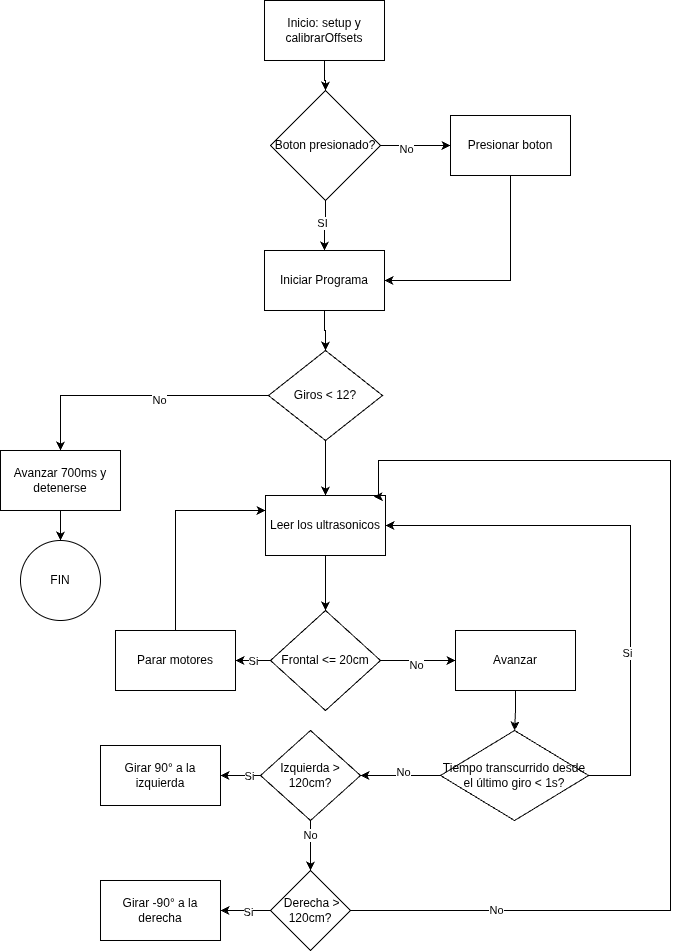

The diagram above was exported from draw.io. Its source (the exported page's mxGraphModel, read from the mxfile embedded in the PNG):
<mxGraphModel dx="813" dy="391" grid="1" gridSize="10" guides="1" tooltips="1" connect="1" arrows="1" fold="1" page="1" pageScale="1" pageWidth="827" pageHeight="1169" math="0" shadow="0">
  <root>
    <mxCell id="0" />
    <mxCell id="1" parent="0" />
    <mxCell id="Lz1ADNMyJikLhrslreKk-3" edge="1" parent="1" source="Lz1ADNMyJikLhrslreKk-1" style="edgeStyle=orthogonalEdgeStyle;rounded=0;orthogonalLoop=1;jettySize=auto;html=1;" target="Lz1ADNMyJikLhrslreKk-2" value="">
      <mxGeometry relative="1" as="geometry" />
    </mxCell>
    <mxCell id="Lz1ADNMyJikLhrslreKk-1" parent="1" style="rounded=0;whiteSpace=wrap;html=1;" value="Inicio: setup y calibrarOffsets" vertex="1">
      <mxGeometry height="60" width="120" x="354" y="30" as="geometry" />
    </mxCell>
    <mxCell id="Lz1ADNMyJikLhrslreKk-6" edge="1" parent="1" source="Lz1ADNMyJikLhrslreKk-2" style="edgeStyle=orthogonalEdgeStyle;rounded=0;orthogonalLoop=1;jettySize=auto;html=1;entryX=0.5;entryY=0;entryDx=0;entryDy=0;" target="Lz1ADNMyJikLhrslreKk-5">
      <mxGeometry relative="1" as="geometry" />
    </mxCell>
    <mxCell id="Lz1ADNMyJikLhrslreKk-7" connectable="0" parent="Lz1ADNMyJikLhrslreKk-6" style="edgeLabel;html=1;align=center;verticalAlign=middle;resizable=0;points=[];" value="SI" vertex="1">
      <mxGeometry relative="1" x="-0.12" y="-4" as="geometry">
        <mxPoint as="offset" />
      </mxGeometry>
    </mxCell>
    <mxCell id="Lz1ADNMyJikLhrslreKk-8" edge="1" parent="1" source="Lz1ADNMyJikLhrslreKk-2" style="edgeStyle=orthogonalEdgeStyle;rounded=0;orthogonalLoop=1;jettySize=auto;html=1;">
      <mxGeometry relative="1" as="geometry">
        <mxPoint x="540" y="175" as="targetPoint" />
      </mxGeometry>
    </mxCell>
    <mxCell id="Lz1ADNMyJikLhrslreKk-10" connectable="0" parent="Lz1ADNMyJikLhrslreKk-8" style="edgeLabel;html=1;align=center;verticalAlign=middle;resizable=0;points=[];" value="No" vertex="1">
      <mxGeometry relative="1" x="-0.2857" y="-3" as="geometry">
        <mxPoint as="offset" />
      </mxGeometry>
    </mxCell>
    <mxCell id="Lz1ADNMyJikLhrslreKk-2" parent="1" style="rhombus;whiteSpace=wrap;html=1;" value="Boton presionado?" vertex="1">
      <mxGeometry height="110" width="110" x="360" y="120" as="geometry" />
    </mxCell>
    <mxCell id="Lz1ADNMyJikLhrslreKk-37" edge="1" parent="1" source="Lz1ADNMyJikLhrslreKk-5" style="edgeStyle=orthogonalEdgeStyle;rounded=0;orthogonalLoop=1;jettySize=auto;html=1;entryX=0.5;entryY=0;entryDx=0;entryDy=0;" target="Lz1ADNMyJikLhrslreKk-12">
      <mxGeometry relative="1" as="geometry" />
    </mxCell>
    <mxCell id="Lz1ADNMyJikLhrslreKk-5" parent="1" style="rounded=0;whiteSpace=wrap;html=1;" value="Iniciar Programa" vertex="1">
      <mxGeometry height="60" width="120" x="354" y="280" as="geometry" />
    </mxCell>
    <mxCell id="Lz1ADNMyJikLhrslreKk-11" edge="1" parent="1" source="Lz1ADNMyJikLhrslreKk-9" style="edgeStyle=orthogonalEdgeStyle;rounded=0;orthogonalLoop=1;jettySize=auto;html=1;exitX=0.5;exitY=1;exitDx=0;exitDy=0;entryX=1;entryY=0.5;entryDx=0;entryDy=0;" target="Lz1ADNMyJikLhrslreKk-5">
      <mxGeometry relative="1" as="geometry" />
    </mxCell>
    <mxCell id="Lz1ADNMyJikLhrslreKk-9" parent="1" style="rounded=0;whiteSpace=wrap;html=1;" value="Presionar boton" vertex="1">
      <mxGeometry height="60" width="120" x="540" y="145" as="geometry" />
    </mxCell>
    <mxCell id="Lz1ADNMyJikLhrslreKk-17" edge="1" parent="1" source="Lz1ADNMyJikLhrslreKk-12" style="edgeStyle=orthogonalEdgeStyle;rounded=0;orthogonalLoop=1;jettySize=auto;html=1;" target="Lz1ADNMyJikLhrslreKk-16" value="">
      <mxGeometry relative="1" as="geometry" />
    </mxCell>
    <mxCell id="Lz1ADNMyJikLhrslreKk-30" connectable="0" parent="Lz1ADNMyJikLhrslreKk-17" style="edgeLabel;html=1;align=center;verticalAlign=middle;resizable=0;points=[];" value="No" vertex="1">
      <mxGeometry relative="1" x="-0.1635" y="4" as="geometry">
        <mxPoint as="offset" />
      </mxGeometry>
    </mxCell>
    <mxCell id="Lz1ADNMyJikLhrslreKk-28" edge="1" parent="1" source="Lz1ADNMyJikLhrslreKk-12" style="edgeStyle=orthogonalEdgeStyle;rounded=0;orthogonalLoop=1;jettySize=auto;html=1;entryX=0.5;entryY=0;entryDx=0;entryDy=0;" target="Lz1ADNMyJikLhrslreKk-22">
      <mxGeometry relative="1" as="geometry" />
    </mxCell>
    <mxCell id="Lz1ADNMyJikLhrslreKk-12" parent="1" style="rhombus;whiteSpace=wrap;html=1;" value="Giros &amp;lt; 12?" vertex="1">
      <mxGeometry height="90" width="114" x="358" y="380" as="geometry" />
    </mxCell>
    <mxCell id="Lz1ADNMyJikLhrslreKk-19" edge="1" parent="1" source="Lz1ADNMyJikLhrslreKk-16" style="edgeStyle=orthogonalEdgeStyle;rounded=0;orthogonalLoop=1;jettySize=auto;html=1;" target="Lz1ADNMyJikLhrslreKk-18" value="">
      <mxGeometry relative="1" as="geometry" />
    </mxCell>
    <mxCell id="Lz1ADNMyJikLhrslreKk-16" parent="1" style="whiteSpace=wrap;html=1;" value="Avanzar 700ms y detenerse" vertex="1">
      <mxGeometry height="60" width="120" x="90" y="480" as="geometry" />
    </mxCell>
    <mxCell id="Lz1ADNMyJikLhrslreKk-18" parent="1" style="ellipse;whiteSpace=wrap;html=1;" value="FIN" vertex="1">
      <mxGeometry height="80" width="80" x="110" y="570" as="geometry" />
    </mxCell>
    <mxCell id="Lz1ADNMyJikLhrslreKk-24" edge="1" parent="1" source="Lz1ADNMyJikLhrslreKk-22" style="edgeStyle=orthogonalEdgeStyle;rounded=0;orthogonalLoop=1;jettySize=auto;html=1;" target="Lz1ADNMyJikLhrslreKk-23" value="">
      <mxGeometry relative="1" as="geometry" />
    </mxCell>
    <mxCell id="Lz1ADNMyJikLhrslreKk-22" parent="1" style="rounded=0;whiteSpace=wrap;html=1;" value="Leer los ultrasonicos" vertex="1">
      <mxGeometry height="60" width="120" x="355" y="525" as="geometry" />
    </mxCell>
    <mxCell id="Lz1ADNMyJikLhrslreKk-27" edge="1" parent="1" source="Lz1ADNMyJikLhrslreKk-23" style="edgeStyle=orthogonalEdgeStyle;rounded=0;orthogonalLoop=1;jettySize=auto;html=1;" target="Lz1ADNMyJikLhrslreKk-26" value="">
      <mxGeometry relative="1" as="geometry" />
    </mxCell>
    <mxCell id="Lz1ADNMyJikLhrslreKk-31" connectable="0" parent="Lz1ADNMyJikLhrslreKk-27" style="edgeLabel;html=1;align=center;verticalAlign=middle;resizable=0;points=[];" value="Si" vertex="1">
      <mxGeometry relative="1" x="-0.2" as="geometry">
        <mxPoint as="offset" />
      </mxGeometry>
    </mxCell>
    <mxCell id="Lz1ADNMyJikLhrslreKk-40" edge="1" parent="1" source="Lz1ADNMyJikLhrslreKk-23" style="edgeStyle=orthogonalEdgeStyle;rounded=0;orthogonalLoop=1;jettySize=auto;html=1;" target="Lz1ADNMyJikLhrslreKk-39" value="">
      <mxGeometry relative="1" as="geometry" />
    </mxCell>
    <mxCell id="Lz1ADNMyJikLhrslreKk-41" connectable="0" parent="Lz1ADNMyJikLhrslreKk-40" style="edgeLabel;html=1;align=center;verticalAlign=middle;resizable=0;points=[];" value="No" vertex="1">
      <mxGeometry relative="1" x="-0.0667" y="-4" as="geometry">
        <mxPoint as="offset" />
      </mxGeometry>
    </mxCell>
    <mxCell id="Lz1ADNMyJikLhrslreKk-23" parent="1" style="rhombus;whiteSpace=wrap;html=1;rounded=0;" value="Frontal &amp;lt;= 20cm" vertex="1">
      <mxGeometry height="100" width="110" x="360" y="640" as="geometry" />
    </mxCell>
    <mxCell id="Lz1ADNMyJikLhrslreKk-36" edge="1" parent="1" source="Lz1ADNMyJikLhrslreKk-26" style="edgeStyle=orthogonalEdgeStyle;rounded=0;orthogonalLoop=1;jettySize=auto;html=1;entryX=0;entryY=0.25;entryDx=0;entryDy=0;" target="Lz1ADNMyJikLhrslreKk-22">
      <mxGeometry relative="1" as="geometry">
        <Array as="points">
          <mxPoint x="265" y="540" />
        </Array>
      </mxGeometry>
    </mxCell>
    <mxCell id="Lz1ADNMyJikLhrslreKk-26" parent="1" style="whiteSpace=wrap;html=1;rounded=0;" value="Parar motores" vertex="1">
      <mxGeometry height="60" width="120" x="205" y="660" as="geometry" />
    </mxCell>
    <mxCell id="Lz1ADNMyJikLhrslreKk-43" edge="1" parent="1" source="Lz1ADNMyJikLhrslreKk-39" style="edgeStyle=orthogonalEdgeStyle;rounded=0;orthogonalLoop=1;jettySize=auto;html=1;" target="Lz1ADNMyJikLhrslreKk-42" value="">
      <mxGeometry relative="1" as="geometry" />
    </mxCell>
    <mxCell id="Lz1ADNMyJikLhrslreKk-39" parent="1" style="whiteSpace=wrap;html=1;rounded=0;" value="Avanzar" vertex="1">
      <mxGeometry height="60" width="120" x="545" y="660" as="geometry" />
    </mxCell>
    <mxCell id="Lz1ADNMyJikLhrslreKk-44" edge="1" parent="1" source="Lz1ADNMyJikLhrslreKk-42" style="edgeStyle=orthogonalEdgeStyle;rounded=0;orthogonalLoop=1;jettySize=auto;html=1;entryX=1;entryY=0.5;entryDx=0;entryDy=0;" target="Lz1ADNMyJikLhrslreKk-22">
      <mxGeometry relative="1" as="geometry">
        <Array as="points">
          <mxPoint x="720" y="805" />
          <mxPoint x="720" y="555" />
        </Array>
      </mxGeometry>
    </mxCell>
    <mxCell id="Lz1ADNMyJikLhrslreKk-46" connectable="0" parent="Lz1ADNMyJikLhrslreKk-44" style="edgeLabel;html=1;align=center;verticalAlign=middle;resizable=0;points=[];" value="Si" vertex="1">
      <mxGeometry relative="1" x="-0.3895" y="4" as="geometry">
        <mxPoint as="offset" />
      </mxGeometry>
    </mxCell>
    <mxCell id="Lz1ADNMyJikLhrslreKk-49" edge="1" parent="1" source="Lz1ADNMyJikLhrslreKk-42" style="edgeStyle=orthogonalEdgeStyle;rounded=0;orthogonalLoop=1;jettySize=auto;html=1;" target="Lz1ADNMyJikLhrslreKk-48" value="">
      <mxGeometry relative="1" as="geometry" />
    </mxCell>
    <mxCell id="Lz1ADNMyJikLhrslreKk-50" connectable="0" parent="Lz1ADNMyJikLhrslreKk-49" style="edgeLabel;html=1;align=center;verticalAlign=middle;resizable=0;points=[];" value="No" vertex="1">
      <mxGeometry relative="1" x="-0.05" y="-4" as="geometry">
        <mxPoint as="offset" />
      </mxGeometry>
    </mxCell>
    <mxCell id="Lz1ADNMyJikLhrslreKk-42" parent="1" style="rhombus;whiteSpace=wrap;html=1;rounded=0;" value="&lt;span data-path-to-node=&quot;7,4,0&quot; data-index-in-node=&quot;0&quot;&gt;Tiempo transcurrido desde el último giro &amp;lt; 1s?&lt;/span&gt; " vertex="1">
      <mxGeometry height="90" width="148.13" x="530" y="760" as="geometry" />
    </mxCell>
    <mxCell id="Lz1ADNMyJikLhrslreKk-52" edge="1" parent="1" source="Lz1ADNMyJikLhrslreKk-48" style="edgeStyle=orthogonalEdgeStyle;rounded=0;orthogonalLoop=1;jettySize=auto;html=1;" target="Lz1ADNMyJikLhrslreKk-51" value="">
      <mxGeometry relative="1" as="geometry" />
    </mxCell>
    <mxCell id="Lz1ADNMyJikLhrslreKk-53" connectable="0" parent="Lz1ADNMyJikLhrslreKk-52" style="edgeLabel;html=1;align=center;verticalAlign=middle;resizable=0;points=[];" value="Si" vertex="1">
      <mxGeometry relative="1" x="-0.4" y="1" as="geometry">
        <mxPoint y="-1" as="offset" />
      </mxGeometry>
    </mxCell>
    <mxCell id="l_ICsq-1JguVurqyx9QW-3" edge="1" parent="1" source="Lz1ADNMyJikLhrslreKk-48" style="edgeStyle=orthogonalEdgeStyle;rounded=0;orthogonalLoop=1;jettySize=auto;html=1;" target="l_ICsq-1JguVurqyx9QW-2" value="">
      <mxGeometry relative="1" as="geometry" />
    </mxCell>
    <mxCell id="l_ICsq-1JguVurqyx9QW-4" connectable="0" parent="l_ICsq-1JguVurqyx9QW-3" style="edgeLabel;html=1;align=center;verticalAlign=middle;resizable=0;points=[];" value="No" vertex="1">
      <mxGeometry relative="1" x="-0.4305" y="-1" as="geometry">
        <mxPoint as="offset" />
      </mxGeometry>
    </mxCell>
    <mxCell id="Lz1ADNMyJikLhrslreKk-48" parent="1" style="rhombus;whiteSpace=wrap;html=1;rounded=0;" value="Izquierda &amp;gt; 120cm?" vertex="1">
      <mxGeometry height="90" width="100" x="350" y="760" as="geometry" />
    </mxCell>
    <mxCell id="Lz1ADNMyJikLhrslreKk-51" parent="1" style="whiteSpace=wrap;html=1;rounded=0;" value="Girar 90° a la izquierda" vertex="1">
      <mxGeometry height="60" width="120" x="190" y="775" as="geometry" />
    </mxCell>
    <mxCell id="l_ICsq-1JguVurqyx9QW-6" edge="1" parent="1" source="l_ICsq-1JguVurqyx9QW-2" style="edgeStyle=orthogonalEdgeStyle;rounded=0;orthogonalLoop=1;jettySize=auto;html=1;" target="l_ICsq-1JguVurqyx9QW-7" value="">
      <mxGeometry relative="1" as="geometry">
        <mxPoint x="300" y="940" as="targetPoint" />
      </mxGeometry>
    </mxCell>
    <mxCell id="l_ICsq-1JguVurqyx9QW-8" connectable="0" parent="l_ICsq-1JguVurqyx9QW-6" style="edgeLabel;html=1;align=center;verticalAlign=middle;resizable=0;points=[];" value="Si" vertex="1">
      <mxGeometry relative="1" x="-0.099" y="1" as="geometry">
        <mxPoint as="offset" />
      </mxGeometry>
    </mxCell>
    <mxCell id="l_ICsq-1JguVurqyx9QW-2" parent="1" style="rhombus;whiteSpace=wrap;html=1;rounded=0;" value="&amp;nbsp;Derecha &amp;gt; 120cm?" vertex="1">
      <mxGeometry height="80" width="80" x="360" y="900" as="geometry" />
    </mxCell>
    <mxCell id="l_ICsq-1JguVurqyx9QW-7" parent="1" style="whiteSpace=wrap;html=1;rounded=0;" value="Girar -90° a la derecha" vertex="1">
      <mxGeometry height="60" width="120" x="190" y="910" as="geometry" />
    </mxCell>
    <mxCell id="l_ICsq-1JguVurqyx9QW-9" edge="1" parent="1" source="l_ICsq-1JguVurqyx9QW-2" style="edgeStyle=orthogonalEdgeStyle;rounded=0;orthogonalLoop=1;jettySize=auto;html=1;entryX=0.902;entryY=0.019;entryDx=0;entryDy=0;entryPerimeter=0;" target="Lz1ADNMyJikLhrslreKk-22">
      <mxGeometry relative="1" as="geometry">
        <Array as="points">
          <mxPoint x="760" y="940" />
          <mxPoint x="760" y="490" />
          <mxPoint x="468" y="490" />
          <mxPoint x="468" y="526" />
        </Array>
      </mxGeometry>
    </mxCell>
    <mxCell id="l_ICsq-1JguVurqyx9QW-10" connectable="0" parent="l_ICsq-1JguVurqyx9QW-9" style="edgeLabel;html=1;align=center;verticalAlign=middle;resizable=0;points=[];" value="No" vertex="1">
      <mxGeometry relative="1" x="-0.7368" y="1" as="geometry">
        <mxPoint as="offset" />
      </mxGeometry>
    </mxCell>
  </root>
</mxGraphModel>